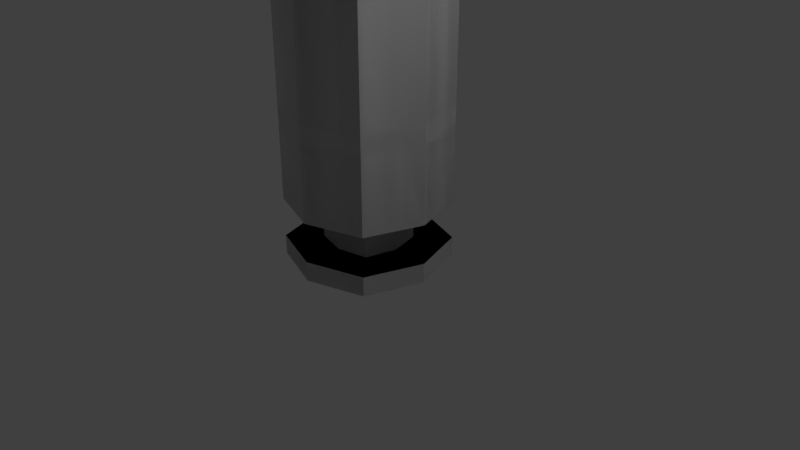 # Source: bullet_1.blend  (saved by Blender 2.79.0; exported with 4.5.12 LTS)
import bpy
from mathutils import Matrix  # noqa: F401  (used for matrix-valued properties, if any)

bpy.ops.wm.read_factory_settings(use_empty=True)
scene = bpy.context.scene
scene.name = 'Scene'

# ---- collections
col_collection_1 = bpy.data.collections.new('Collection 1'); scene.collection.children.link(col_collection_1)

# ---- materials (node trees are filled in below, after node groups)
mat_material = bpy.data.materials.new('Material')
mat_material.alpha_threshold = 0.0
mat_material.use_transparent_shadow = False
mat_material.roughness = 0.5
mat_material.line_color = (0.0, 0.0, 0.0, 1.0)

# ---- material node trees

# ---- world
world_world = bpy.data.worlds.new('World'); scene.world = world_world
world_world.color = (0.05088, 0.05088, 0.05088)
world_world.use_sun_shadow = False
world_world.sun_shadow_jitter_overblur = 0.0
world_world.cycles.sampling_method = 'MANUAL'

# ---- cameras
cam_camera_001 = bpy.data.cameras.new('Camera.001')
cam_camera_001.clip_end = 100.0
cam_camera_001.lens = 35.0
cam_camera_001.sensor_width = 32.0
cam_camera_001.sensor_height = 18.0
cam_camera_001.ortho_scale = 7.314
cam_camera_001.dof.focus_distance = 0.0
cam_camera_001.dof.aperture_fstop = 128.0
cam_camera = bpy.data.cameras.new('Camera')
cam_camera.clip_end = 100.0
cam_camera.lens = 35.0
cam_camera.sensor_width = 32.0
cam_camera.sensor_height = 18.0
cam_camera.ortho_scale = 7.314
cam_camera.dof.focus_distance = 0.0
cam_camera.dof.aperture_fstop = 128.0

# ---- lights
light_lamp_001 = bpy.data.lights.new('Lamp.001', 'POINT')
light_lamp_001.transmission_factor = 0.0
light_lamp_001.cutoff_distance = 30.0
light_lamp_001.energy = 100.0
light_lamp_001.shadow_buffer_clip_start = 1.001
light_lamp_001.shadow_soft_size = 0.1
light_lamp_001.shadow_maximum_resolution = 0.006
light_lamp_001.use_absolute_resolution = True
light_lamp = bpy.data.lights.new('Lamp', 'POINT')
light_lamp.transmission_factor = 0.0
light_lamp.cutoff_distance = 30.0
light_lamp.energy = 100.0
light_lamp.shadow_buffer_clip_start = 1.001
light_lamp.shadow_soft_size = 0.1
light_lamp.shadow_maximum_resolution = 0.006
light_lamp.use_absolute_resolution = True

# ---- meshes
me_cube_001 = bpy.data.meshes.new('Cube.001')
me_cube_001.from_pydata([(-0.75, 0.75, 0.0), (-1.0, 0.0, 0.0), (0.0, -1.0, 0.0), (0.0, 1.0, 0.0), (1.0, 0.0, 0.0), (0.75, 0.75, 0.0), (0.75, -0.75, 0.0), (-0.75, -0.75, 0.0), (-0.75, 0.75, 0.2546), (-1.0, 0.0, 0.2546), (0.0, -1.0, 0.2546), (0.0, 1.0, 0.2546), (1.0, 0.0, 0.2546), (0.75, 0.75, 0.2546), (0.75, -0.75, 0.2546), (-0.75, -0.75, 0.2546), (-0.75, 0.75, 0.7706), (-1.0, 0.0, 0.7706), (0.0, -1.0, 0.7706), (0.0, 1.0, 0.7706), (1.0, 0.0, 0.7706), (0.75, 0.75, 0.7706), (0.75, -0.75, 0.7706), (-0.75, -0.75, 0.7706), (0.5, 0.0, 0.2546), (0.0, 0.5, 0.2546), (-0.5, 0.0, 0.2546), (0.0, -0.5, 0.2546), (-0.4, -0.4, 0.2546), (-0.4, 0.4, 0.2546), (0.4, 0.4, 0.2582), (0.4, -0.4, 0.2546), (0.5, 0.0, 0.7608), (0.0, 0.5, 0.7608), (-0.5, 0.0, 0.7608), (0.0, -0.5, 0.7608), (-0.4, -0.4, 0.7608), (-0.4, 0.4, 0.7608), (0.4, 0.4, 0.7644), (0.4, -0.4, 0.7608), (-0.75, 0.75, 3.624), (-1.0, 0.0, 3.624), (0.0, -1.0, 3.624), (0.0, 1.0, 3.624), (1.0, 0.0, 3.624), (0.75, 0.75, 3.624), (0.75, -0.75, 3.624), (-0.75, -0.75, 3.624), (-0.65, 0.0, 3.624), (0.0, 0.65, 3.624), (0.65, 0.0, 3.624), (0.0, -0.6, 3.624), (-0.5, -0.5, 3.624), (-0.5, 0.5, 3.624), (0.5, 0.5, 3.624), (0.5, -0.5, 3.624), (-0.65, 0.0, 4.287), (0.0, 0.65, 4.287), (0.65, 0.0, 4.287), (0.0, -0.6, 4.287), (-0.5, -0.5, 4.287), (-0.5, 0.5, 4.287), (0.5, 0.5, 4.287), (0.5, -0.5, 4.287), (0.0, 0.0, 5.203), (-0.75, 0.75, 0.0), (-1.0, 0.0, 0.0), (0.0, -1.0, 0.0), (0.0, 1.0, 0.0), (1.0, 0.0, 0.0), (0.75, 0.75, 0.0), (0.75, -0.75, 0.0), (-0.75, -0.75, 0.0), (-0.75, 0.75, 0.2546), (-1.0, 0.0, 0.2546), (0.0, -1.0, 0.2546), (0.0, 1.0, 0.2546), (1.0, 0.0, 0.2546), (0.75, 0.75, 0.2546), (0.75, -0.75, 0.2546), (-0.75, -0.75, 0.2546), (-0.75, 0.75, 0.7706), (-1.0, 0.0, 0.7706), (0.0, -1.0, 0.7706), (0.0, 1.0, 0.7706), (1.0, 0.0, 0.7706), (0.75, 0.75, 0.7706), (0.75, -0.75, 0.7706), (-0.75, -0.75, 0.7706), (0.5, 0.0, 0.2546), (0.0, 0.5, 0.2546), (-0.5, 0.0, 0.2546), (0.0, -0.5, 0.2546), (-0.4, -0.4, 0.2546), (-0.4, 0.4, 0.2546), (0.4, 0.4, 0.2582), (0.4, -0.4, 0.2546), (0.5, 0.0, 0.7608), (0.0, 0.5, 0.7608), (-0.5, 0.0, 0.7608), (0.0, -0.5, 0.7608), (-0.4, -0.4, 0.7608), (-0.4, 0.4, 0.7608), (0.4, 0.4, 0.7644), (0.4, -0.4, 0.7608), (-0.75, 0.75, 3.624), (-1.0, 0.0, 3.624), (0.0, -1.0, 3.624), (0.0, 1.0, 3.624), (1.0, 0.0, 3.624), (0.75, 0.75, 3.624), (0.75, -0.75, 3.624), (-0.75, -0.75, 3.624), (-0.65, 0.0, 3.624), (0.0, 0.65, 3.624), (0.65, 0.0, 3.624), (0.0, -0.6, 3.624), (-0.5, -0.5, 3.624), (-0.5, 0.5, 3.624), (0.5, 0.5, 3.624), (0.5, -0.5, 3.624), (-0.65, 0.0, 4.287), (0.0, 0.65, 4.287), (0.65, 0.0, 4.287), (0.0, -0.6, 4.287), (-0.5, -0.5, 4.287), (-0.5, 0.5, 4.287), (0.5, 0.5, 4.287), (0.5, -0.5, 4.287), (0.0, 0.0, 5.203)], [], [(3, 0, 1, 7, 2, 6, 4, 5), (11, 8, 9, 15, 10, 14, 12, 13), (5, 4, 12, 13), (4, 6, 14, 12), (6, 2, 10, 14), (2, 7, 15, 10), (7, 1, 9, 15), (1, 0, 8, 9), (0, 3, 11, 8), (3, 5, 13, 11), (19, 16, 17, 23, 18, 22, 20, 21), (25, 30, 24, 31, 27, 28, 26, 29), (33, 38, 32, 39, 35, 36, 34, 37), (24, 30, 38, 32), (31, 24, 32, 39), (28, 27, 35, 36), (26, 28, 36, 34), (29, 26, 34, 37), (25, 29, 37, 33), (30, 25, 33, 38), (27, 31, 39, 35), (43, 40, 41, 47, 42, 46, 44, 45), (22, 18, 42, 46), (18, 23, 47, 42), (23, 17, 41, 47), (17, 16, 40, 41), (16, 19, 43, 40), (19, 21, 45, 43), (21, 20, 44, 45), (20, 22, 46, 44), (56, 60, 59, 63, 58, 62, 57, 61), (50, 58, 63, 55), (55, 63, 59, 51), (51, 59, 60, 52), (52, 60, 56, 48), (48, 56, 61, 53), (54, 62, 58, 50), (49, 57, 62, 54), (57, 49, 53, 61), (58, 64, 63), (64, 59, 63), (59, 64, 60), (64, 56, 60), (64, 58, 62), (57, 64, 62), (56, 64, 61), (64, 57, 61), (68, 70, 69, 71, 67, 72, 66, 65), (76, 78, 77, 79, 75, 80, 74, 73), (70, 78, 77, 69), (69, 77, 79, 71), (71, 79, 75, 67), (67, 75, 80, 72), (72, 80, 74, 66), (66, 74, 73, 65), (65, 73, 76, 68), (68, 76, 78, 70), (84, 86, 85, 87, 83, 88, 82, 81), (90, 94, 91, 93, 92, 96, 89, 95), (98, 102, 99, 101, 100, 104, 97, 103), (89, 97, 103, 95), (96, 104, 97, 89), (93, 101, 100, 92), (91, 99, 101, 93), (94, 102, 99, 91), (90, 98, 102, 94), (95, 103, 98, 90), (92, 100, 104, 96), (108, 110, 109, 111, 107, 112, 106, 105), (87, 111, 107, 83), (83, 107, 112, 88), (88, 112, 106, 82), (82, 106, 105, 81), (81, 105, 108, 84), (84, 108, 110, 86), (86, 110, 109, 85), (85, 109, 111, 87), (121, 126, 122, 127, 123, 128, 124, 125), (115, 120, 128, 123), (120, 116, 124, 128), (116, 117, 125, 124), (117, 113, 121, 125), (113, 118, 126, 121), (119, 115, 123, 127), (114, 119, 127, 122), (122, 126, 118, 114), (123, 128, 129), (129, 128, 124), (124, 125, 129), (129, 125, 121), (129, 127, 123), (122, 127, 129), (121, 126, 129), (129, 126, 122)])
me_cube_001.materials.append(mat_material)
me_cube_001.use_remesh_preserve_volume = False
me_cube_001.use_remesh_preserve_attributes = False
me_cube_001.use_mirror_vertex_groups = False
me_cube_001.update()
me_cube = bpy.data.meshes.new('Cube')
me_cube.from_pydata([(-0.75, 0.75, 0.0), (-1.0, 0.0, 0.0), (0.0, -1.0, 0.0), (0.0, 1.0, 0.0), (1.0, 0.0, 0.0), (0.75, 0.75, 0.0), (0.75, -0.75, 0.0), (-0.75, -0.75, 0.0), (-0.75, 0.75, 0.2546), (-1.0, 0.0, 0.2546), (0.0, -1.0, 0.2546), (0.0, 1.0, 0.2546), (1.0, 0.0, 0.2546), (0.75, 0.75, 0.2546), (0.75, -0.75, 0.2546), (-0.75, -0.75, 0.2546), (-0.75, 0.75, 0.7706), (-1.0, 0.0, 0.7706), (0.0, -1.0, 0.7706), (0.0, 1.0, 0.7706), (1.0, 0.0, 0.7706), (0.75, 0.75, 0.7706), (0.75, -0.75, 0.7706), (-0.75, -0.75, 0.7706), (0.5, 0.0, 0.2546), (0.0, 0.5, 0.2546), (-0.5, 0.0, 0.2546), (0.0, -0.5, 0.2546), (-0.4, -0.4, 0.2546), (-0.4, 0.4, 0.2546), (0.4, 0.4, 0.2582), (0.4, -0.4, 0.2546), (0.5, 0.0, 0.7608), (0.0, 0.5, 0.7608), (-0.5, 0.0, 0.7608), (0.0, -0.5, 0.7608), (-0.4, -0.4, 0.7608), (-0.4, 0.4, 0.7608), (0.4, 0.4, 0.7644), (0.4, -0.4, 0.7608), (-0.75, 0.75, 3.624), (-1.0, 0.0, 3.624), (0.0, -1.0, 3.624), (0.0, 1.0, 3.624), (1.0, 0.0, 3.624), (0.75, 0.75, 3.624), (0.75, -0.75, 3.624), (-0.75, -0.75, 3.624), (-0.65, 0.0, 3.624), (0.0, 0.65, 3.624), (0.65, 0.0, 3.624), (0.0, -0.6, 3.624), (-0.5, -0.5, 3.624), (-0.5, 0.5, 3.624), (0.5, 0.5, 3.624), (0.5, -0.5, 3.624), (-0.65, 0.0, 4.287), (0.0, 0.65, 4.287), (0.65, 0.0, 4.287), (0.0, -0.6, 4.287), (-0.5, -0.5, 4.287), (-0.5, 0.5, 4.287), (0.5, 0.5, 4.287), (0.5, -0.5, 4.287), (0.0, 0.0, 5.203)], [], [(3, 0, 1, 7, 2, 6, 4, 5), (11, 8, 9, 15, 10, 14, 12, 13), (5, 4, 12, 13), (4, 6, 14, 12), (6, 2, 10, 14), (2, 7, 15, 10), (7, 1, 9, 15), (1, 0, 8, 9), (0, 3, 11, 8), (3, 5, 13, 11), (19, 16, 17, 23, 18, 22, 20, 21), (25, 30, 24, 31, 27, 28, 26, 29), (33, 38, 32, 39, 35, 36, 34, 37), (24, 30, 38, 32), (31, 24, 32, 39), (28, 27, 35, 36), (26, 28, 36, 34), (29, 26, 34, 37), (25, 29, 37, 33), (30, 25, 33, 38), (27, 31, 39, 35), (43, 40, 41, 47, 42, 46, 44, 45), (22, 18, 42, 46), (18, 23, 47, 42), (23, 17, 41, 47), (17, 16, 40, 41), (16, 19, 43, 40), (19, 21, 45, 43), (21, 20, 44, 45), (20, 22, 46, 44), (56, 60, 59, 63, 58, 62, 57, 61), (50, 58, 63, 55), (55, 63, 59, 51), (51, 59, 60, 52), (52, 60, 56, 48), (48, 56, 61, 53), (54, 62, 58, 50), (49, 57, 62, 54), (57, 49, 53, 61), (58, 64, 63), (64, 59, 63), (59, 64, 60), (64, 56, 60), (64, 58, 62), (57, 64, 62), (56, 64, 61), (64, 57, 61)])
me_cube.materials.append(mat_material)
me_cube.use_remesh_preserve_volume = False
me_cube.use_remesh_preserve_attributes = False
me_cube.use_mirror_vertex_groups = False
me_cube.update()

# ---- objects
ob_camera_001 = bpy.data.objects.new('Camera.001', cam_camera_001)
ob_lamp_001 = bpy.data.objects.new('Lamp.001', light_lamp_001)
ob_cube_001 = bpy.data.objects.new('Cube.001', me_cube_001)
ob_cube = bpy.data.objects.new('Cube', me_cube)
ob_lamp = bpy.data.objects.new('Lamp', light_lamp)
ob_camera = bpy.data.objects.new('Camera', cam_camera)

# ---- transforms, parenting, visibility, modifiers, constraints
ob_camera_001.location = (7.481, -6.508, 5.344)
ob_camera_001.rotation_euler = (1.109, 0.0, 0.8149)
ob_camera_001.lock_rotations_4d = False
ob_camera_001.empty_display_type = 'ARROWS'
ob_camera_001.color = (0.0, 0.0, 0.0, 0.0)
ob_camera_001.display_type = 'WIRE'
ob_camera_001.lineart.crease_threshold = 0.0
ob_lamp_001.location = (4.076, 1.005, 5.904)
ob_lamp_001.rotation_euler = (0.6503, 0.05522, 1.866)
ob_lamp_001.lock_rotations_4d = False
ob_lamp_001.empty_display_type = 'ARROWS'
ob_lamp_001.color = (0.0, 0.0, 0.0, 0.0)
ob_lamp_001.lineart.crease_threshold = 0.0
ob_cube_001.location = (0.0, 0.0, 0.0)
ob_cube_001.lock_rotations_4d = False
ob_cube_001.empty_display_type = 'ARROWS'
ob_cube_001.lineart.crease_threshold = 0.0
ob_cube.location = (0.0, 0.0, 0.0)
ob_cube.lock_rotations_4d = False
ob_cube.empty_display_type = 'ARROWS'
ob_cube.lineart.crease_threshold = 0.0
ob_lamp.location = (4.076, 1.005, 5.904)
ob_lamp.rotation_euler = (0.6503, 0.05522, 1.866)
ob_lamp.lock_rotations_4d = False
ob_lamp.empty_display_type = 'ARROWS'
ob_lamp.color = (0.0, 0.0, 0.0, 0.0)
ob_lamp.lineart.crease_threshold = 0.0
ob_camera.location = (7.481, -6.508, 5.344)
ob_camera.rotation_euler = (1.109, 0.0, 0.8149)
ob_camera.lock_rotations_4d = False
ob_camera.empty_display_type = 'ARROWS'
ob_camera.color = (0.0, 0.0, 0.0, 0.0)
ob_camera.display_type = 'WIRE'
ob_camera.lineart.crease_threshold = 0.0

# ---- collection membership
col_collection_1.objects.link(ob_camera_001)
col_collection_1.objects.link(ob_lamp_001)
col_collection_1.objects.link(ob_cube_001)
col_collection_1.objects.link(ob_cube)
col_collection_1.objects.link(ob_lamp)
col_collection_1.objects.link(ob_camera)

# ---- scene / render settings (as saved in the file)
scene.camera = ob_camera
scene.frame_start = 1; scene.frame_end = 250; scene.frame_set(1)
scene.render.engine = 'BLENDER_EEVEE_NEXT'
scene.render.resolution_percentage = 50
scene.render.dither_intensity = 0.0
scene.cycles.use_denoising = False
scene.cycles.samples = 128
scene.cycles.sampling_pattern = 'TABULATED_SOBOL'
scene.cycles.use_adaptive_sampling = False
scene.cycles.use_light_tree = False
scene.cycles.blur_glossy = 0.0
scene.cycles.sample_clamp_indirect = 0.0
scene.view_settings.view_transform = 'Standard'
bpy.context.view_layer.update()
